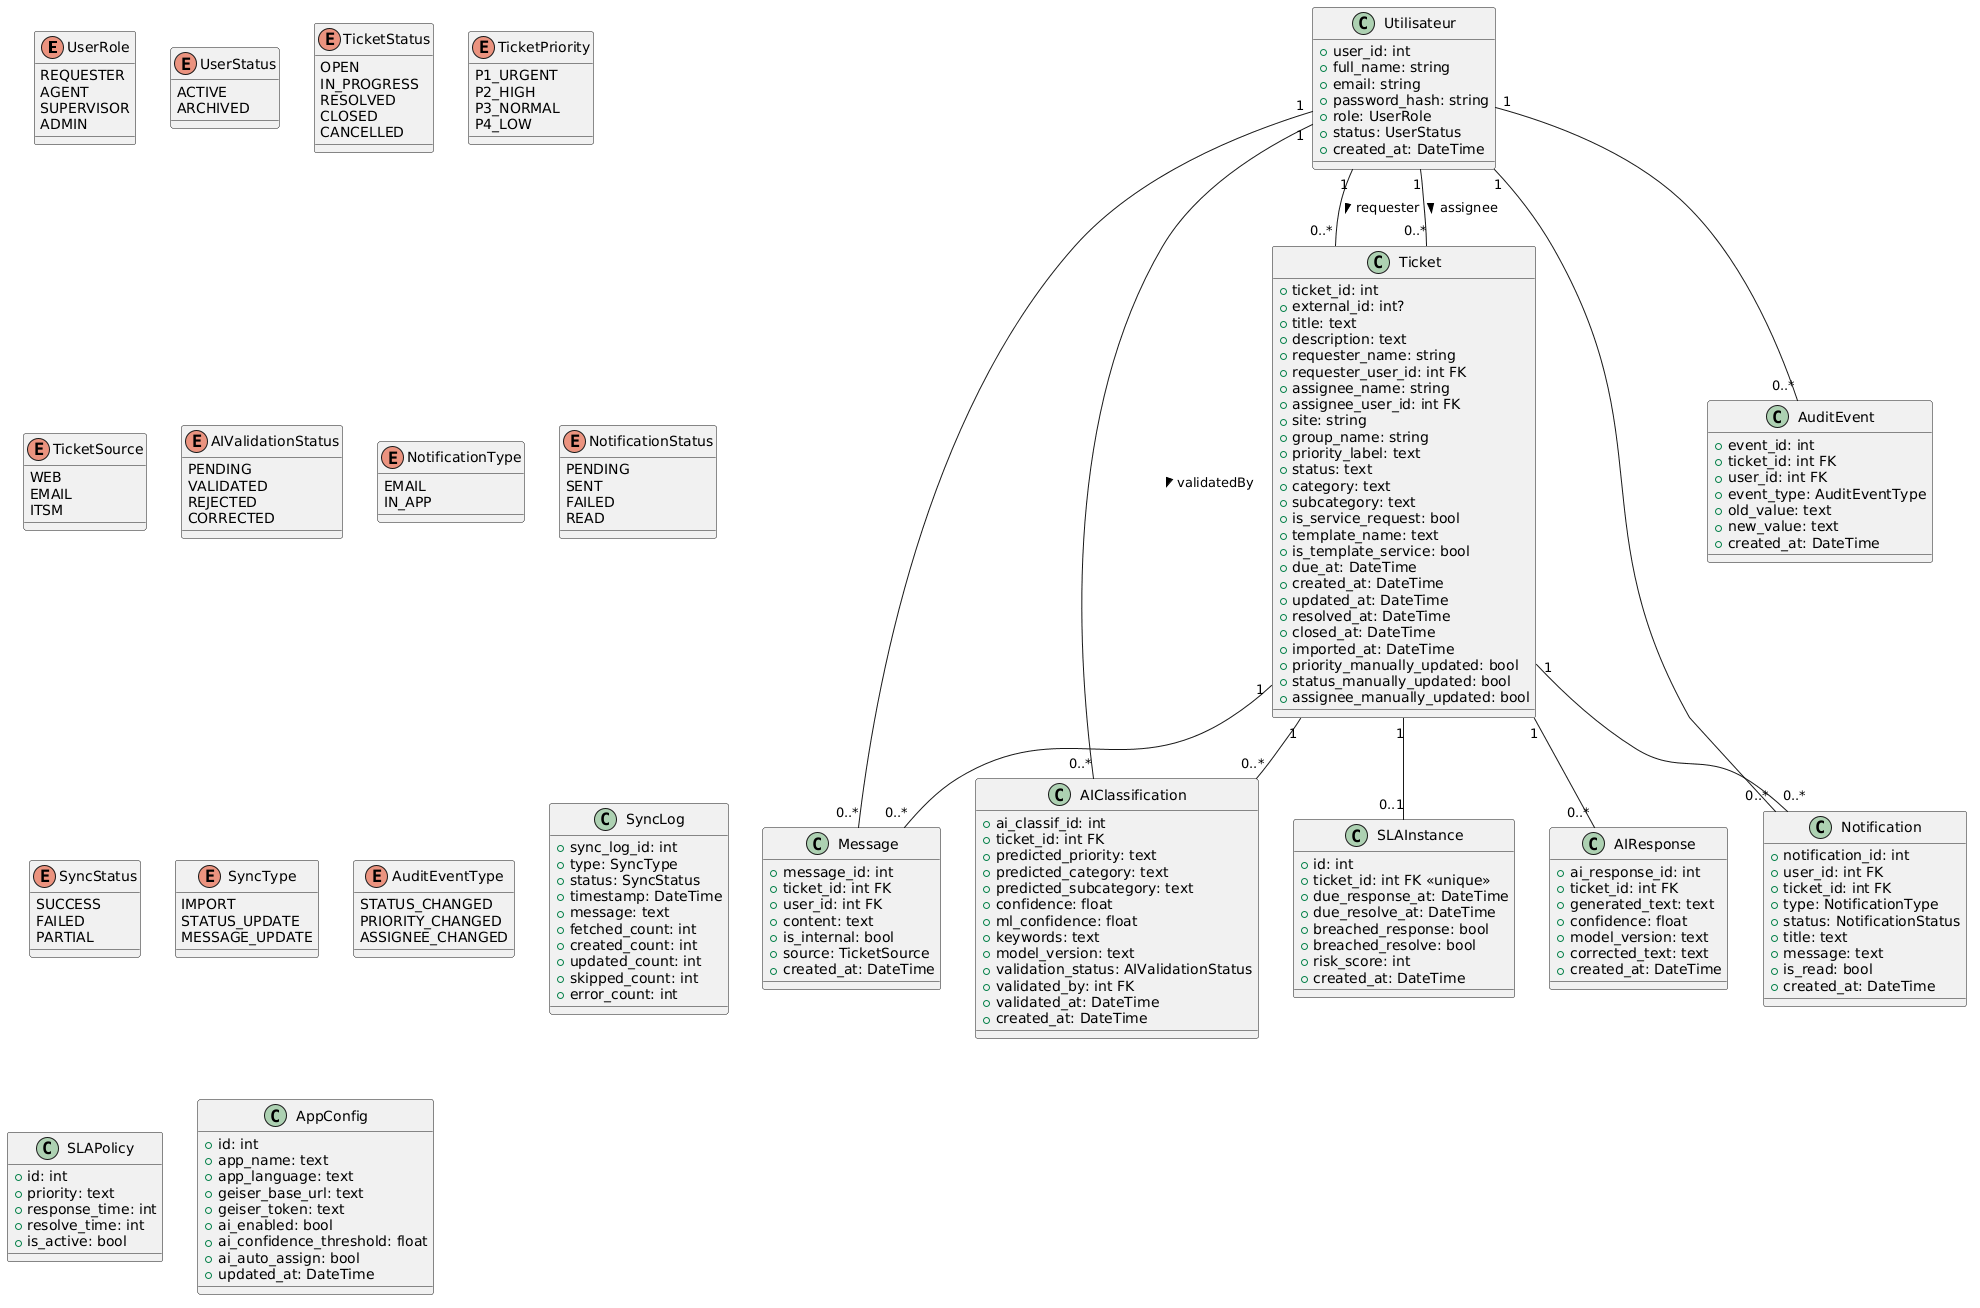

The diagram above was rendered by PlantUML. Its source (embedded in the PNG):
@startuml
enum UserRole {
  REQUESTER
  AGENT
  SUPERVISOR
  ADMIN
}
enum UserStatus {
  ACTIVE
  ARCHIVED
}
enum TicketStatus {
  OPEN
  IN_PROGRESS
  RESOLVED
  CLOSED
  CANCELLED
}
enum TicketPriority {
  P1_URGENT
  P2_HIGH
  P3_NORMAL
  P4_LOW
}
enum TicketSource {
  WEB
  EMAIL
  ITSM
}
enum AIValidationStatus {
  PENDING
  VALIDATED
  REJECTED
  CORRECTED
}
enum NotificationType {
  EMAIL
  IN_APP
}
enum NotificationStatus {
  PENDING
  SENT
  FAILED
  READ
}
enum SyncStatus {
  SUCCESS
  FAILED
  PARTIAL
}
enum SyncType {
  IMPORT
  STATUS_UPDATE
  MESSAGE_UPDATE
}
enum AuditEventType {
  STATUS_CHANGED
  PRIORITY_CHANGED
  ASSIGNEE_CHANGED
}

class Utilisateur {
  +user_id: int
  +full_name: string
  +email: string
  +password_hash: string
  +role: UserRole
  +status: UserStatus
  +created_at: DateTime
}

class Ticket {
  +ticket_id: int
  +external_id: int?
  +title: text
  +description: text
  +requester_name: string
  +requester_user_id: int FK
  +assignee_name: string
  +assignee_user_id: int FK
  +site: string
  +group_name: string
  +priority_label: text
  +status: text
  +category: text
  +subcategory: text
  +is_service_request: bool
  +template_name: text
  +is_template_service: bool
  +due_at: DateTime
  +created_at: DateTime
  +updated_at: DateTime
  +resolved_at: DateTime
  +closed_at: DateTime
  +imported_at: DateTime
  +priority_manually_updated: bool
  +status_manually_updated: bool
  +assignee_manually_updated: bool
}

class Message {
  +message_id: int
  +ticket_id: int FK
  +user_id: int FK
  +content: text
  +is_internal: bool
  +source: TicketSource
  +created_at: DateTime
}

class AIClassification {
  +ai_classif_id: int
  +ticket_id: int FK
  +predicted_priority: text
  +predicted_category: text
  +predicted_subcategory: text
  +confidence: float
  +ml_confidence: float
  +keywords: text
  +model_version: text
  +validation_status: AIValidationStatus
  +validated_by: int FK
  +validated_at: DateTime
  +created_at: DateTime
}

class AIResponse {
  +ai_response_id: int
  +ticket_id: int FK
  +generated_text: text
  +confidence: float
  +model_version: text
  +corrected_text: text
  +created_at: DateTime
}

class Notification {
  +notification_id: int
  +user_id: int FK
  +ticket_id: int FK
  +type: NotificationType
  +status: NotificationStatus
  +title: text
  +message: text
  +is_read: bool
  +created_at: DateTime
}

class AuditEvent {
  +event_id: int
  +ticket_id: int FK
  +user_id: int FK
  +event_type: AuditEventType
  +old_value: text
  +new_value: text
  +created_at: DateTime
}

class SyncLog {
  +sync_log_id: int
  +type: SyncType
  +status: SyncStatus
  +timestamp: DateTime
  +message: text
  +fetched_count: int
  +created_count: int
  +updated_count: int
  +skipped_count: int
  +error_count: int
}

class SLAPolicy {
  +id: int
  +priority: text
  +response_time: int
  +resolve_time: int
  +is_active: bool
}

class SLAInstance {
  +id: int
  +ticket_id: int FK <<unique>>
  +due_response_at: DateTime
  +due_resolve_at: DateTime
  +breached_response: bool
  +breached_resolve: bool
  +risk_score: int
  +created_at: DateTime
}

class AppConfig {
  +id: int
  +app_name: text
  +app_language: text
  +geiser_base_url: text
  +geiser_token: text
  +ai_enabled: bool
  +ai_confidence_threshold: float
  +ai_auto_assign: bool
  +updated_at: DateTime
}

Utilisateur "1" -- "0..*" Ticket : requester >
Utilisateur "1" -- "0..*" Ticket : assignee >
Utilisateur "1" -- "0..*" Message
Utilisateur "1" -- "0..*" Notification
Utilisateur "1" -- "0..*" AuditEvent
Utilisateur "1" -- "0..*" AIClassification : validatedBy >

Ticket "1" -- "0..*" Message
Ticket "1" -- "0..*" AIClassification
Ticket "1" -- "0..*" AIResponse
Ticket "1" -- "0..*" Notification
Ticket "1" -- "0..1" SLAInstance
@enduml